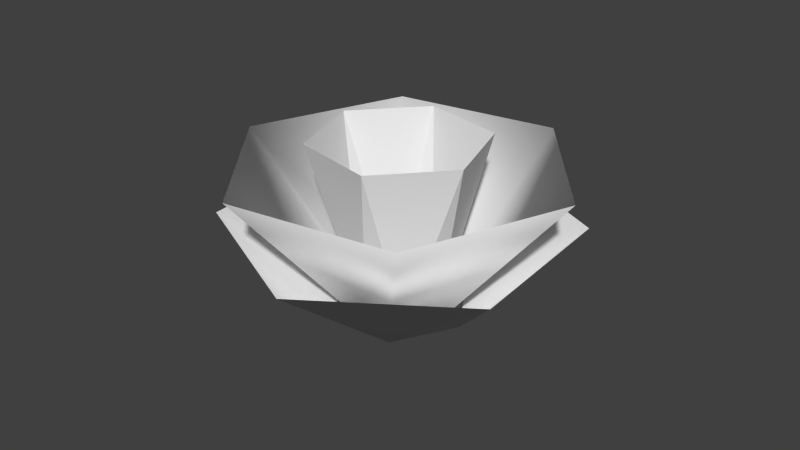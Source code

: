 # Source: FX_cursor_battle_01.blend  (saved by Blender 2.76.0; exported with 4.5.12 LTS)
import bpy
from mathutils import Matrix  # noqa: F401  (used for matrix-valued properties, if any)

bpy.ops.wm.read_factory_settings(use_empty=True)
scene = bpy.context.scene
scene.name = 'Scene'

# ---- collections
col_collection_2 = bpy.data.collections.new('Collection 2'); scene.collection.children.link(col_collection_2)

# ---- node groups
ng_auto_smooth = bpy.data.node_groups.new('Auto Smooth', 'GeometryNodeTree')
_s = ng_auto_smooth.interface.new_socket(name='Geometry', in_out='OUTPUT', socket_type='NodeSocketGeometry')
_s = ng_auto_smooth.interface.new_socket(name='Geometry', in_out='INPUT', socket_type='NodeSocketGeometry')
_s = ng_auto_smooth.interface.new_socket(name='Angle', in_out='INPUT', socket_type='NodeSocketFloat')
_s.subtype = 'ANGLE'
_s.min_value = 0.0
_s.max_value = 3.142
ng_auto_smooth.is_modifier = True
_N = ng_auto_smooth.nodes; _L = ng_auto_smooth.links
n0 = _N.new('NodeGroupOutput'); n0.name = 'Group Output'; n0.location = (480, -100)
n1 = _N.new('NodeGroupInput'); n1.name = 'Group Input'; n1.location = (-420, -300)
n2 = _N.new('NodeGroupInput'); n2.name = 'Group Input.001'; n2.location = (-60, -100)
n3 = _N.new('GeometryNodeSetShadeSmooth'); n3.name = 'Set Shade Smooth'; n3.location = (120, -100)
n3.domain = 'EDGE'
n4 = _N.new('GeometryNodeSetShadeSmooth'); n4.name = 'Set Shade Smooth.001'; n4.location = (300, -100)
n5 = _N.new('GeometryNodeInputMeshEdgeAngle'); n5.name = 'Edge Angle'; n5.location = (-420, -220)
n6 = _N.new('GeometryNodeInputEdgeSmooth'); n6.name = 'Is Edge Smooth'; n6.location = (-60, -160)
n7 = _N.new('GeometryNodeInputShadeSmooth'); n7.name = 'Is Face Smooth'; n7.location = (-240, -340)
n8 = _N.new('FunctionNodeBooleanMath'); n8.name = 'Boolean Math'; n8.location = (-60, -220)
n9 = _N.new('FunctionNodeCompare'); n9.name = 'Compare'; n9.location = (-240, -180)
n9.operation = 'LESS_EQUAL'
_L.new(n5.outputs[0], n9.inputs[0])
_L.new(n4.outputs[0], n0.inputs[0])
_L.new(n1.outputs[1], n9.inputs[1])
_L.new(n9.outputs[0], n8.inputs[0])
_L.new(n7.outputs[0], n8.inputs[1])
_L.new(n2.outputs[0], n3.inputs[0])
_L.new(n6.outputs[0], n3.inputs[1])
_L.new(n3.outputs[0], n4.inputs[0])
_L.new(n8.outputs[0], n3.inputs[2])
n0.is_active_output = True

# ---- world
world_world = bpy.data.worlds.new('World'); scene.world = world_world
world_world.color = (0.05088, 0.05088, 0.05088)
world_world.use_sun_shadow = False
world_world.sun_shadow_jitter_overblur = 0.0
world_world.cycles.sampling_method = 'MANUAL'
world_world.cycles.sample_map_resolution = 256

# ---- meshes
me_cylinder_007 = bpy.data.meshes.new('Cylinder.007')
me_cylinder_007.from_pydata([(0.3039, 0.4763, -1.061), (-1.524e-08, 1.248, 1.411), (0.5644, -0.02502, -1.061), (1.081, 0.6241, 1.411), (0.2606, -0.5013, -1.061), (1.081, -0.6241, 1.411), (-0.3039, -0.4763, -1.061), (-1.244e-07, -1.248, 1.411), (-0.5644, 0.02502, -1.061), (-1.081, -0.6241, 1.411), (-0.2606, 0.5013, -1.061), (-1.081, 0.6241, 1.411)], [], [(0, 2, 3, 1), (2, 4, 5, 3), (4, 6, 7, 5), (6, 8, 9, 7), (10, 0, 1, 11), (8, 10, 11, 9)])
_uv = me_cylinder_007.uv_layers.new(name='UVMap')
_uv.uv.foreach_set('vector', [0.8309, 0.003718, 0.6654, 0.003708, 0.6654, 0.9914, 0.8309, 0.9914, 0.6654, 0.003708, 0.5, 0.003699, 0.5, 0.9914, 0.6654, 0.9914, 0.5, 0.003699, 0.3346, 0.003689, 0.3345, 0.9914, 0.5, 0.9914, 0.3346, 0.003689, 0.1691, 0.00368, 0.1691, 0.9914, 0.3345, 0.9914, 0.9963, 0.00367, 0.8309, 0.003718, 0.8309, 0.9914, 0.9963, 0.9914, 0.1691, 0.00368, 0.00368, 0.00367, 0.00367, 0.9914, 0.1691, 0.9914])
me_cylinder_007.use_remesh_preserve_volume = False
me_cylinder_007.use_remesh_preserve_attributes = False
me_cylinder_007.use_mirror_vertex_groups = False
me_cylinder_007.update()
me_cylinder_006 = bpy.data.meshes.new('Cylinder.006')
me_cylinder_006.from_pydata([(0.5379, 0.843, -1.061), (2.978e-08, 2.499, 0.2313), (0.999, -0.04428, -1.061), (2.164, 1.25, 0.2313), (0.4612, -0.8873, -1.061), (2.164, -1.25, 0.2313), (-0.5379, -0.843, -1.061), (-1.887e-07, -2.499, 0.2313), (-0.999, 0.04428, -1.061), (-2.164, -1.25, 0.2313), (-0.4612, 0.8873, -1.061), (-2.164, 1.25, 0.2313)], [], [(0, 2, 3, 1), (2, 4, 5, 3), (4, 6, 7, 5), (6, 8, 9, 7), (10, 0, 1, 11), (8, 10, 11, 9)])
_uv = me_cylinder_006.uv_layers.new(name='UVMap')
_uv.uv.foreach_set('vector', [0.8309, 0.003718, 0.6654, 0.003708, 0.6654, 0.9914, 0.8309, 0.9914, 0.6654, 0.003708, 0.5, 0.003699, 0.5, 0.9914, 0.6654, 0.9914, 0.5, 0.003699, 0.3346, 0.003689, 0.3345, 0.9914, 0.5, 0.9914, 0.3346, 0.003689, 0.1691, 0.00368, 0.1691, 0.9914, 0.3345, 0.9914, 0.9963, 0.00367, 0.8309, 0.003718, 0.8309, 0.9914, 0.9963, 0.9914, 0.1691, 0.00368, 0.00368, 0.00367, 0.00367, 0.9914, 0.1691, 0.9914])
me_cylinder_006.use_remesh_preserve_volume = False
me_cylinder_006.use_remesh_preserve_attributes = False
me_cylinder_006.use_mirror_vertex_groups = False
me_cylinder_006.update()
me_cylinder_004 = bpy.data.meshes.new('Cylinder.004')
me_cylinder_004.from_pydata([(0.3012, -0.6038, -1.092), (2.422, 0.3825, 1.068), (-0.3722, -0.5628, -1.092), (1.542, -1.907, 1.068), (-0.6735, 0.04099, -1.092), (-0.8799, -2.289, 1.068), (-0.3012, 0.6038, -1.092), (-2.422, -0.3825, 1.068), (0.3722, 0.5628, -1.092), (-1.542, 1.907, 1.068), (0.6735, -0.04099, -1.092), (0.8799, 2.289, 1.068)], [], [(0, 2, 3, 1), (2, 4, 5, 3), (4, 6, 7, 5), (6, 8, 9, 7), (10, 0, 1, 11), (8, 10, 11, 9)])
_uv = me_cylinder_004.uv_layers.new(name='UVMap')
_uv.uv.foreach_set('vector', [0.8309, 0.003718, 0.6654, 0.003708, 0.6654, 0.9914, 0.8309, 0.9914, 0.6654, 0.003708, 0.5, 0.003699, 0.5, 0.9914, 0.6654, 0.9914, 0.5, 0.003699, 0.3346, 0.003689, 0.3345, 0.9914, 0.5, 0.9914, 0.3346, 0.003689, 0.1691, 0.00368, 0.1691, 0.9914, 0.3345, 0.9914, 0.9963, 0.00367, 0.8309, 0.003718, 0.8309, 0.9914, 0.9963, 0.9914, 0.1691, 0.00368, 0.00368, 0.00367, 0.00367, 0.9914, 0.1691, 0.9914])
me_cylinder_004.use_remesh_preserve_volume = False
me_cylinder_004.use_remesh_preserve_attributes = False
me_cylinder_004.use_mirror_vertex_groups = False
me_cylinder_004.update()

# ---- objects
ob_cylinder_003 = bpy.data.objects.new('Cylinder.003', me_cylinder_007)
ob_cylinder_002 = bpy.data.objects.new('Cylinder.002', me_cylinder_006)
ob_cylinder_001 = bpy.data.objects.new('Cylinder.001', me_cylinder_004)

# ---- transforms, parenting, visibility, modifiers, constraints
ob_cylinder_003.location = (0.0, 0.0, 0.0)
ob_cylinder_003.rotation_euler = (0.0, 0.0, -46.81)
ob_cylinder_003.lineart.crease_threshold = 0.0
_m = ob_cylinder_003.modifiers.new('Auto Smooth', 'NODES')
_m.node_group = ng_auto_smooth
_gi = [s.identifier for s in ng_auto_smooth.interface.items_tree if s.item_type == 'SOCKET' and s.in_out == 'INPUT']
_m[_gi[1]] = 3.142  # Angle
ob_cylinder_002.location = (0.0, 0.0, 0.0)
ob_cylinder_002.rotation_euler = (0.0, -0.0, -46.0)
ob_cylinder_002.lineart.crease_threshold = 0.0
_m = ob_cylinder_002.modifiers.new('Set Split Normals', 'NORMAL_EDIT')
_m.offset = (0.0, 0.72, 0.98)
ob_cylinder_001.location = (0.0, 0.0, 0.0)
ob_cylinder_001.lineart.crease_threshold = 0.0
_m = ob_cylinder_001.modifiers.new('Set Split Normals', 'NORMAL_EDIT')
_m.offset = (0.0, 0.72, 0.98)

# ---- collection membership
col_collection_2.objects.link(ob_cylinder_003)
col_collection_2.objects.link(ob_cylinder_002)
col_collection_2.objects.link(ob_cylinder_001)

# ---- scene / render settings (as saved in the file)
scene.frame_start = 1; scene.frame_end = 250; scene.frame_set(1)
scene.render.engine = 'BLENDER_EEVEE_NEXT'
scene.render.resolution_percentage = 50
scene.render.dither_intensity = 0.0
scene.cycles.use_denoising = False
scene.cycles.samples = 10
scene.cycles.sampling_pattern = 'TABULATED_SOBOL'
scene.cycles.light_sampling_threshold = 0.0
scene.cycles.use_adaptive_sampling = False
scene.cycles.use_light_tree = False
scene.cycles.blur_glossy = 0.0
scene.cycles.pixel_filter_type = 'GAUSSIAN'
scene.cycles.sample_clamp_indirect = 0.0
scene.view_settings.view_transform = 'Standard'
bpy.context.view_layer.update()

# ---- added for rendering (the .blend has no active camera and no usable light): camera, sun
cam_auto = bpy.data.cameras.new('AutoCamera')
cam_auto.lens = 50.0
cam_auto.sensor_width = 36.0
cam_auto.clip_end = 1000.0
ob_auto_camera = bpy.data.objects.new('AutoCamera', cam_auto)
scene.collection.objects.link(ob_auto_camera)
ob_auto_camera.location = (8.46788, -10.1615, 6.93416)
ob_auto_camera.rotation_euler = (1.09748, -7.21219e-08, 0.694738)
scene.camera = ob_auto_camera
light_auto_sun = bpy.data.lights.new('AutoSun', 'SUN')
light_auto_sun.energy = 3.0
light_auto_sun.angle = 0.0523599
ob_auto_sun = bpy.data.objects.new('AutoSun', light_auto_sun)
scene.collection.objects.link(ob_auto_sun)
ob_auto_sun.rotation_euler = (0.872665, 0.174533, 0.523599)
bpy.context.view_layer.update()
